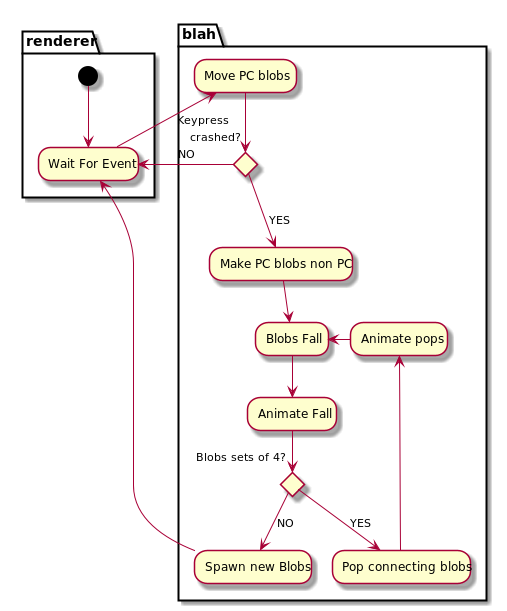

The diagram above was rendered by PlantUML. Its source (embedded in the PNG):
@startuml
partition renderer {
(*)  --> "Wait For Event"
}
partition blah {
--> [Keypress] "Move PC blobs"
If "crashed?" then
-right->[NO] "Wait For Event"
else
-->[YES] "Make PC blobs non PC"
--> "Blobs Fall"
--> Animate Fall
    If "Blobs sets of 4?" then
    -->[NO] "Spawn new Blobs"
    --> "Wait For Event"
    else
    -->[YES] "Pop connecting blobs"
    -left-> "Animate pops"
    -right-> "Blobs Fall"
    endif
endif
}
@enduml